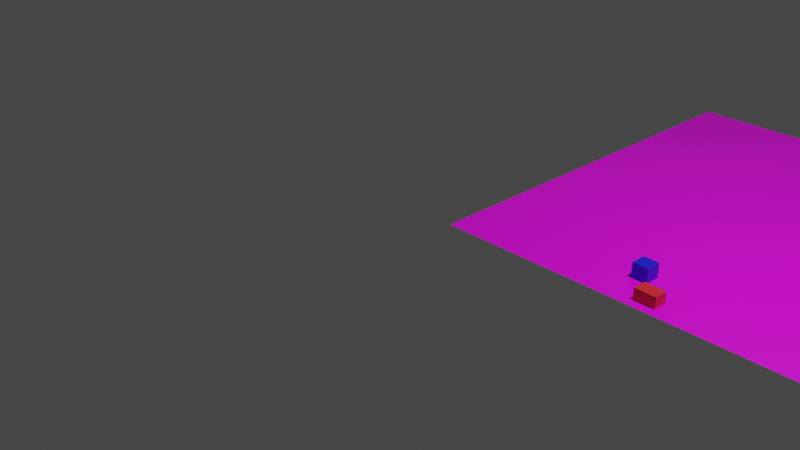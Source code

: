 # Source: firstPathtest.blend  (saved by Blender 2.83.19; exported with 4.5.12 LTS)
import bpy
from mathutils import Matrix  # noqa: F401  (used for matrix-valued properties, if any)

bpy.ops.wm.read_factory_settings(use_empty=True)
scene = bpy.context.scene
scene.name = 'Scene'

# ---- collections
col_collection = bpy.data.collections.new('Collection'); scene.collection.children.link(col_collection)

# ---- images (referenced by path relative to the original .blend; pixels are not part of the script)
import os
ASSET_DIR = os.environ.get("B2B_ASSET_DIR", "")  # directory of the original .blend (textures are referenced by path, not embedded)
HERE = os.path.dirname(os.path.abspath(__file__))  # packed textures are extracted next to this script under _unpacked/

def load_image(name, relpath, width, height, colorspace="sRGB"):
    """Load a texture the original file referenced (path relative to the .blend, or extracted next to this script)."""
    p = next((c for c in (os.path.join(HERE, relpath), os.path.join(ASSET_DIR, relpath)) if relpath and os.path.exists(c)), "")
    if p:
        img = bpy.data.images.load(p, check_existing=True)
        img.name = name
    else:  # same state as the original file: an image datablock whose file is absent (Cycles renders it pink)
        img = bpy.data.images.new(name, width, height)
        img.source = "FILE"
        img.filepath = "//" + (relpath or name)
    img.colorspace_settings.name = colorspace
    return img
img_track_reinvent_base_png = load_image('track-reinvent_base.png', 'track-reinvent_base.png', 1024, 1024, 'sRGB')

# ---- materials (node trees are filled in below, after node groups)
mat_material_005 = bpy.data.materials.new('Material.005')
mat_material_005.use_transparent_shadow = False
mat_material_004 = bpy.data.materials.new('Material.004')
mat_material_004.use_transparent_shadow = False
mat_material = bpy.data.materials.new('Material')
mat_material.alpha_threshold = 0.0
mat_material.use_transparent_shadow = False
mat_material.line_color = (0.0, 0.0, 0.0, 1.0)

# ---- material node trees
mat_material_005.use_nodes = True; mat_material_005.node_tree.nodes.clear()
_N = mat_material_005.node_tree.nodes; _L = mat_material_005.node_tree.links
n0 = _N.new('ShaderNodeBsdfPrincipled'); n0.name = 'Principled BSDF'; n0.location = (10, 300)
n0.distribution = 'GGX'
n0.subsurface_method = 'BURLEY'
n0.inputs[0].default_value = (0.8, 0.02118, 0.02715, 1.0)
n0.inputs[3].default_value = 1.45
n0.inputs[27].default_value = (0.0, 0.0, 0.0, 1.0)
n0.inputs[28].default_value = 1.0
n1 = _N.new('ShaderNodeOutputMaterial'); n1.name = 'Material Output'; n1.location = (300, 300)
_L.new(n0.outputs[0], n1.inputs[0])
n1.is_active_output = True
mat_material_004.use_nodes = True; mat_material_004.node_tree.nodes.clear()
_N = mat_material_004.node_tree.nodes; _L = mat_material_004.node_tree.links
n0 = _N.new('ShaderNodeBsdfPrincipled'); n0.name = 'Principled BSDF'; n0.location = (10, 300)
n0.distribution = 'GGX'
n0.subsurface_method = 'BURLEY'
n0.inputs[0].default_value = (0.01266, 0.009299, 0.8, 1.0)
n0.inputs[3].default_value = 1.45
n0.inputs[27].default_value = (0.0, 0.0, 0.0, 1.0)
n0.inputs[28].default_value = 1.0
n1 = _N.new('ShaderNodeOutputMaterial'); n1.name = 'Material Output'; n1.location = (300, 300)
_L.new(n0.outputs[0], n1.inputs[0])
n1.is_active_output = True
mat_material.use_nodes = True; mat_material.node_tree.nodes.clear()
_N = mat_material.node_tree.nodes; _L = mat_material.node_tree.links
n0 = _N.new('ShaderNodeOutputMaterial'); n0.name = 'Material Output'; n0.location = (300, 300)
n1 = _N.new('ShaderNodeBsdfPrincipled'); n1.name = 'Principled BSDF'; n1.location = (10, 300)
n1.distribution = 'GGX'
n1.subsurface_method = 'BURLEY'
n1.inputs[2].default_value = 0.4
n1.inputs[3].default_value = 1.45
n1.inputs[27].default_value = (0.0, 0.0, 0.0, 1.0)
n1.inputs[28].default_value = 1.0
n2 = _N.new('ShaderNodeTexImage'); n2.name = 'Image Texture'; n2.location = (-280, 280)
n2.image = img_track_reinvent_base_png
_L.new(n1.outputs[0], n0.inputs[0])
_L.new(n2.outputs[0], n1.inputs[0])
n0.is_active_output = True

# ---- world
world_world = bpy.data.worlds.new('World'); scene.world = world_world
world_world.use_nodes = True; world_world.node_tree.nodes.clear()
_N = world_world.node_tree.nodes; _L = world_world.node_tree.links
n0 = _N.new('ShaderNodeOutputWorld'); n0.name = 'World Output'; n0.location = (300, 300)
n1 = _N.new('ShaderNodeBackground'); n1.name = 'Background'; n1.location = (10, 300)
n1.inputs[0].default_value = (0.05088, 0.05088, 0.05088, 1.0)
_L.new(n1.outputs[0], n0.inputs[0])
n0.is_active_output = True
world_world.color = (0.05088, 0.05088, 0.05088)
world_world.use_sun_shadow = False
world_world.sun_shadow_jitter_overblur = 0.0

# ---- cameras
cam_camera = bpy.data.cameras.new('Camera')
cam_camera.clip_end = 100.0
cam_camera.ortho_scale = 7.314

# ---- lights
light_light = bpy.data.lights.new('Light', 'POINT')
light_light.transmission_factor = 0.0
light_light.energy = 1000.0
light_light.shadow_soft_size = 0.1
light_light.shadow_maximum_resolution = 0.006
light_light.use_absolute_resolution = True

# ---- meshes
me_cube_001 = bpy.data.meshes.new('Cube.001')
me_cube_001.from_pydata([(-1.0, -1.0, -1.0), (-1.0, -1.0, 1.0), (-1.0, 1.0, -1.0), (-1.0, 1.0, 1.0), (1.0, -1.0, -1.0), (1.0, -1.0, 1.0), (1.0, 1.0, -1.0), (1.0, 1.0, 1.0)], [], [(0, 1, 3, 2), (2, 3, 7, 6), (6, 7, 5, 4), (4, 5, 1, 0), (2, 6, 4, 0), (7, 3, 1, 5)])
_uv = me_cube_001.uv_layers.new(name='UVMap')
_uv.uv.foreach_set('vector', [0.375, 0.0, 0.625, 0.0, 0.625, 0.25, 0.375, 0.25, 0.375, 0.25, 0.625, 0.25, 0.625, 0.5, 0.375, 0.5, 0.375, 0.5, 0.625, 0.5, 0.625, 0.75, 0.375, 0.75, 0.375, 0.75, 0.625, 0.75, 0.625, 1.0, 0.375, 1.0, 0.125, 0.5, 0.375, 0.5, 0.375, 0.75, 0.125, 0.75, 0.625, 0.5, 0.875, 0.5, 0.875, 0.75, 0.625, 0.75])
me_cube_001.materials.append(mat_material_005)
me_cube_001.use_remesh_fix_poles = True
me_cube_001.use_remesh_preserve_attributes = False
me_cube_001.use_mirror_vertex_groups = False
me_cube_001.update()
me_cube = bpy.data.meshes.new('Cube')
me_cube.from_pydata([(2.337, 0.6496, -0.01814), (2.337, 0.6496, 0.1569), (2.337, 0.8246, -0.01814), (2.337, 0.8246, 0.1569), (2.512, 0.6496, -0.01814), (2.512, 0.6496, 0.1569), (2.512, 0.8246, -0.01814), (2.512, 0.8246, 0.1569)], [], [(0, 4, 6, 2), (3, 2, 6, 7), (7, 6, 4, 5), (5, 1, 3, 7), (1, 0, 2, 3), (5, 4, 0, 1)])
_uv = me_cube.uv_layers.new(name='UVMap')
_uv.uv.foreach_set('vector', [0.625, 0.5, 0.875, 0.5, 0.875, 0.75, 0.625, 0.75, 0.375, 0.75, 0.625, 0.75, 0.625, 1.0, 0.375, 1.0, 0.375, 0.0, 0.625, 0.0, 0.625, 0.25, 0.375, 0.25, 0.125, 0.5, 0.375, 0.5, 0.375, 0.75, 0.125, 0.75, 0.375, 0.5, 0.625, 0.5, 0.625, 0.75, 0.375, 0.75, 0.375, 0.25, 0.625, 0.25, 0.625, 0.5, 0.375, 0.5])
me_cube.materials.append(mat_material_004)
me_cube.use_remesh_preserve_volume = False
me_cube.use_remesh_preserve_attributes = False
me_cube.use_mirror_vertex_groups = False
me_cube.update()
me_plane = bpy.data.meshes.new('Plane')
me_plane.from_pydata([(-1.0, -1.0, 0.0), (1.0, -1.0, 0.0), (-1.0, 1.0, 0.0), (1.0, 1.0, 0.0)], [], [(0, 1, 3, 2)])
_uv = me_plane.uv_layers.new(name='UVMap')
_uv.uv.foreach_set('vector', [0.0, 0.0, 1.0, 0.0, 1.0, 1.0, 0.0, 1.0])
me_plane.materials.append(mat_material)
me_plane.use_remesh_fix_poles = True
me_plane.use_remesh_preserve_attributes = False
me_plane.use_mirror_vertex_groups = False
me_plane.update()

# ---- curves / text
cu_crv_024 = bpy.data.curves.new('crv.024', 'CURVE')
cu_crv_024.dimensions = '3D'
_sp = cu_crv_024.splines.new('NURBS'); _sp.points.add(266)
_sp.points.foreach_set('co', [2.55, 0.6831, 0.0, 1.0, 2.553, 0.6836, 0.0, 1.0, 2.555, 0.6842, 0.0, 1.0, 2.566, 0.6878, 0.0, 1.0, 2.592, 0.6936, 0.0, 1.0, 2.626, 0.7006, 0.0, 1.0, 2.669, 0.7104, 0.0, 1.0, 2.716, 0.721, 0.0, 1.0, 2.779, 0.7362, 0.0, 1.0, 2.867, 0.7585, 0.0, 1.0, 2.919, 0.7722, 0.0, 1.0, 2.99, 0.793, 0.0, 1.0, 3.074, 0.818, 0.0, 1.0, 3.144, 0.8397, 0.0, 1.0, 3.23, 0.8659, 0.0, 1.0, 3.277, 0.8778, 0.0, 1.0, 3.348, 0.8919, 0.0, 1.0, 3.44, 0.905, 0.0, 1.0, 3.518, 0.9147, 0.0, 1.0, 3.588, 0.9195, 0.0, 1.0, 3.639, 0.9199, 0.0, 1.0, 3.68, 0.9175, 0.0, 1.0, 3.74, 0.9126, 0.0, 1.0, 3.801, 0.9062, 0.0, 1.0, 3.876, 0.8921, 0.0, 1.0, 3.935, 0.876, 0.0, 1.0, 4.002, 0.8509, 0.0, 1.0, 4.102, 0.8021, 0.0, 1.0, 4.176, 0.7615, 0.0, 1.0, 4.26, 0.7143, 0.0, 1.0, 4.334, 0.6712, 0.0, 1.0, 4.402, 0.6342, 0.0, 1.0, 4.47, 0.5992, 0.0, 1.0, 4.533, 0.5694, 0.0, 1.0, 4.587, 0.548, 0.0, 1.0, 4.655, 0.5255, 0.0, 1.0, 4.706, 0.5113, 0.0, 1.0, 4.751, 0.501, 0.0, 1.0, 4.794, 0.492, 0.0, 1.0, 4.84, 0.4822, 0.0, 1.0, 4.887, 0.4728, 0.0, 1.0, 4.939, 0.4628, 0.0, 1.0, 4.989, 0.4538, 0.0, 1.0, 5.023, 0.4475, 0.0, 1.0, 5.077, 0.4394, 0.0, 1.0, 5.12, 0.4345, 0.0, 1.0, 5.166, 0.4309, 0.0, 1.0, 5.221, 0.4285, 0.0, 1.0, 5.258, 0.4282, 0.0, 1.0, 5.301, 0.4292, 0.0, 1.0, 5.339, 0.4304, 0.0, 1.0, 5.402, 0.4323, 0.0, 1.0, 5.443, 0.4348, 0.0, 1.0, 5.49, 0.4396, 0.0, 1.0, 5.534, 0.4441, 0.0, 1.0, 5.612, 0.4576, 0.0, 1.0, 5.68, 0.4724, 0.0, 1.0, 5.751, 0.4875, 0.0, 1.0, 5.825, 0.5001, 0.0, 1.0, 5.913, 0.512, 0.0, 1.0, 5.966, 0.5196, 0.0, 1.0, 6.017, 0.5273, 0.0, 1.0, 6.06, 0.5315, 0.0, 1.0, 6.112, 0.5348, 0.0, 1.0, 6.159, 0.5384, 0.0, 1.0, 6.203, 0.5435, 0.0, 1.0, 6.256, 0.5528, 0.0, 1.0, 6.292, 0.5614, 0.0, 1.0, 6.344, 0.5767, 0.0, 1.0, 6.374, 0.5879, 0.0, 1.0, 6.423, 0.6094, 0.0, 1.0, 6.46, 0.6293, 0.0, 1.0, 6.495, 0.6495, 0.0, 1.0, 6.534, 0.6714, 0.0, 1.0, 6.579, 0.6956, 0.0, 1.0, 6.613, 0.7139, 0.0, 1.0, 6.658, 0.7371, 0.0, 1.0, 6.702, 0.7587, 0.0, 1.0, 6.746, 0.7814, 0.0, 1.0, 6.786, 0.8035, 0.0, 1.0, 6.825, 0.8269, 0.0, 1.0, 6.867, 0.857, 0.0, 1.0, 6.895, 0.881, 0.0, 1.0, 6.932, 0.9133, 0.0, 1.0, 6.958, 0.9407, 0.0, 1.0, 6.992, 0.9803, 0.0, 1.0, 7.029, 1.034, 0.0, 1.0, 7.072, 1.111, 0.0, 1.0, 7.1, 1.183, 0.0, 1.0, 7.121, 1.255, 0.0, 1.0, 7.137, 1.328, 0.0, 1.0, 7.143, 1.393, 0.0, 1.0, 7.144, 1.489, 0.0, 1.0, 7.139, 1.57, 0.0, 1.0, 7.13, 1.634, 0.0, 1.0, 7.115, 1.703, 0.0, 1.0, 7.094, 1.774, 0.0, 1.0, 7.065, 1.854, 0.0, 1.0, 7.024, 1.954, 0.0, 1.0, 6.984, 2.029, 0.0, 1.0, 6.915, 2.133, 0.0, 1.0, 6.871, 2.187, 0.0, 1.0, 6.821, 2.241, 0.0, 1.0, 6.751, 2.306, 0.0, 1.0, 6.674, 2.363, 0.0, 1.0, 6.601, 2.405, 0.0, 1.0, 6.529, 2.438, 0.0, 1.0, 6.438, 2.467, 0.0, 1.0, 6.346, 2.484, 0.0, 1.0, 6.269, 2.497, 0.0, 1.0, 6.208, 2.504, 0.0, 1.0, 6.133, 2.51, 0.0, 1.0, 6.055, 2.519, 0.0, 1.0, 5.982, 2.53, 0.0, 1.0, 5.842, 2.567, 0.0, 1.0, 5.809, 2.579, 0.0, 1.0, 5.751, 2.604, 0.0, 1.0, 5.684, 2.637, 0.0, 1.0, 5.606, 2.675, 0.0, 1.0, 5.515, 2.714, 0.0, 1.0, 5.444, 2.74, 0.0, 1.0, 5.387, 2.76, 0.0, 1.0, 5.303, 2.787, 0.0, 1.0, 5.236, 2.805, 0.0, 1.0, 5.128, 2.83, 0.0, 1.0, 5.047, 2.852, 0.0, 1.0, 4.974, 2.872, 0.0, 1.0, 4.922, 2.885, 0.0, 1.0, 4.842, 2.91, 0.0, 1.0, 4.788, 2.925, 0.0, 1.0, 4.727, 2.943, 0.0, 1.0, 4.634, 2.968, 0.0, 1.0, 4.576, 2.984, 0.0, 1.0, 4.482, 3.015, 0.0, 1.0, 4.406, 3.047, 0.0, 1.0, 4.321, 3.091, 0.0, 1.0, 4.241, 3.144, 0.0, 1.0, 4.181, 3.196, 0.0, 1.0, 4.139, 3.239, 0.0, 1.0, 4.065, 3.322, 0.0, 1.0, 4.012, 3.394, 0.0, 1.0, 3.959, 3.483, 0.0, 1.0, 3.934, 3.54, 0.0, 1.0, 3.908, 3.609, 0.0, 1.0, 3.89, 3.667, 0.0, 1.0, 3.874, 3.724, 0.0, 1.0, 3.861, 3.764, 0.0, 1.0, 3.845, 3.808, 0.0, 1.0, 3.83, 3.849, 0.0, 1.0, 3.814, 3.89, 0.0, 1.0, 3.794, 3.934, 0.0, 1.0, 3.773, 3.974, 0.0, 1.0, 3.743, 4.022, 0.0, 1.0, 3.708, 4.067, 0.0, 1.0, 3.679, 4.101, 0.0, 1.0, 3.646, 4.136, 0.0, 1.0, 3.613, 4.168, 0.0, 1.0, 3.581, 4.196, 0.0, 1.0, 3.542, 4.228, 0.0, 1.0, 3.505, 4.253, 0.0, 1.0, 3.44, 4.287, 0.0, 1.0, 3.382, 4.309, 0.0, 1.0, 3.316, 4.329, 0.0, 1.0, 3.229, 4.346, 0.0, 1.0, 3.138, 4.354, 0.0, 1.0, 3.062, 4.356, 0.0, 1.0, 3.037, 4.355, 0.0, 1.0, 2.902, 4.336, 0.0, 1.0, 2.793, 4.315, 0.0, 1.0, 2.698, 4.3, 0.0, 1.0, 2.637, 4.292, 0.0, 1.0, 2.568, 4.283, 0.0, 1.0, 2.488, 4.268, 0.0, 1.0, 2.397, 4.251, 0.0, 1.0, 2.319, 4.239, 0.0, 1.0, 2.263, 4.234, 0.0, 1.0, 2.213, 4.23, 0.0, 1.0, 2.175, 4.229, 0.0, 1.0, 2.118, 4.231, 0.0, 1.0, 2.082, 4.233, 0.0, 1.0, 2.024, 4.236, 0.0, 1.0, 1.988, 4.239, 0.0, 1.0, 1.933, 4.247, 0.0, 1.0, 1.874, 4.26, 0.0, 1.0, 1.834, 4.273, 0.0, 1.0, 1.795, 4.287, 0.0, 1.0, 1.749, 4.305, 0.0, 1.0, 1.703, 4.321, 0.0, 1.0, 1.664, 4.335, 0.0, 1.0, 1.62, 4.351, 0.0, 1.0, 1.575, 4.364, 0.0, 1.0, 1.519, 4.377, 0.0, 1.0, 1.463, 4.386, 0.0, 1.0, 1.417, 4.39, 0.0, 1.0, 1.366, 4.39, 0.0, 1.0, 1.322, 4.389, 0.0, 1.0, 1.278, 4.386, 0.0, 1.0, 1.219, 4.378, 0.0, 1.0, 1.173, 4.365, 0.0, 1.0, 1.092, 4.335, 0.0, 1.0, 1.0, 4.282, 0.0, 1.0, 0.9335, 4.23, 0.0, 1.0, 0.8248, 4.114, 0.0, 1.0, 0.769, 4.035, 0.0, 1.0, 0.6912, 3.888, 0.0, 1.0, 0.6638, 3.823, 0.0, 1.0, 0.6194, 3.692, 0.0, 1.0, 0.6025, 3.602, 0.0, 1.0, 0.5985, 3.533, 0.0, 1.0, 0.605, 3.455, 0.0, 1.0, 0.6157, 3.398, 0.0, 1.0, 0.6406, 3.316, 0.0, 1.0, 0.6688, 3.242, 0.0, 1.0, 0.6968, 3.172, 0.0, 1.0, 0.7242, 3.105, 0.0, 1.0, 0.7505, 3.034, 0.0, 1.0, 0.7737, 2.957, 0.0, 1.0, 0.786, 2.901, 0.0, 1.0, 0.7994, 2.77, 0.0, 1.0, 0.8014, 2.707, 0.0, 1.0, 0.8055, 2.605, 0.0, 1.0, 0.8066, 2.502, 0.0, 1.0, 0.8063, 2.407, 0.0, 1.0, 0.8079, 2.319, 0.0, 1.0, 0.8146, 2.223, 0.0, 1.0, 0.8271, 2.129, 0.0, 1.0, 0.8463, 2.049, 0.0, 1.0, 0.8697, 1.984, 0.0, 1.0, 0.9004, 1.913, 0.0, 1.0, 0.9505, 1.816, 0.0, 1.0, 1.005, 1.732, 0.0, 1.0, 1.06, 1.661, 0.0, 1.0, 1.114, 1.593, 0.0, 1.0, 1.157, 1.538, 0.0, 1.0, 1.194, 1.483, 0.0, 1.0, 1.22, 1.443, 0.0, 1.0, 1.25, 1.385, 0.0, 1.0, 1.277, 1.325, 0.0, 1.0, 1.301, 1.27, 0.0, 1.0, 1.329, 1.207, 0.0, 1.0, 1.349, 1.166, 0.0, 1.0, 1.373, 1.117, 0.0, 1.0, 1.393, 1.08, 0.0, 1.0, 1.417, 1.04, 0.0, 1.0, 1.457, 0.9841, 0.0, 1.0, 1.517, 0.9166, 0.0, 1.0, 1.577, 0.8631, 0.0, 1.0, 1.647, 0.8182, 0.0, 1.0, 1.697, 0.794, 0.0, 1.0, 1.749, 0.776, 0.0, 1.0, 1.79, 0.7657, 0.0, 1.0, 1.832, 0.7593, 0.0, 1.0, 1.89, 0.7545, 0.0, 1.0, 1.944, 0.7546, 0.0, 1.0, 2.015, 0.7596, 0.0, 1.0, 2.077, 0.768, 0.0, 1.0, 2.124, 0.7744, 0.0, 1.0, 2.193, 0.7818, 0.0, 1.0, 2.289, 0.7874, 0.0, 1.0, 2.365, 0.7864, 0.0, 1.0, 2.434, 0.7811, 0.0, 1.0, 2.539, 0.7679, 0.0, 1.0, 2.603, 0.7553, 0.0, 1.0, 2.672, 0.7397, 0.0, 1.0, 2.754, 0.7241, 0.0, 1.0, 2.839, 0.7092, 0.0, 1.0, 2.945, 0.6897, 0.0, 1.0])
cu_crv_024.use_path = True
cu_crv_024.use_path_follow = True
cu_crv_024.use_path_clamp = True
cu_crv_024.eval_time = 1.0
cu_crv_024.fill_mode = 'FULL'
cu_crv = bpy.data.curves.new('crv', 'CURVE')
cu_crv.dimensions = '3D'
_sp = cu_crv.splines.new('NURBS'); _sp.points.add(295)
_sp.points.foreach_set('co', [2.55, 0.6831, 0.0, 1.0, 2.551, 0.6831, 0.0, 1.0, 2.553, 0.6833, 0.0, 1.0, 2.573, 0.6849, 0.0, 1.0, 2.601, 0.6866, 0.0, 1.0, 2.645, 0.6897, 0.0, 1.0, 2.7, 0.6925, 0.0, 1.0, 2.774, 0.6912, 0.0, 1.0, 2.858, 0.6841, 0.0, 1.0, 2.966, 0.6644, 0.0, 1.0, 3.059, 0.6395, 0.0, 1.0, 3.135, 0.6167, 0.0, 1.0, 3.21, 0.5914, 0.0, 1.0, 3.302, 0.5603, 0.0, 1.0, 3.383, 0.5339, 0.0, 1.0, 3.46, 0.5086, 0.0, 1.0, 3.535, 0.4839, 0.0, 1.0, 3.595, 0.4647, 0.0, 1.0, 3.657, 0.4468, 0.0, 1.0, 3.714, 0.4316, 0.0, 1.0, 3.783, 0.4148, 0.0, 1.0, 3.83, 0.4038, 0.0, 1.0, 3.882, 0.3931, 0.0, 1.0, 3.956, 0.3847, 0.0, 1.0, 4.031, 0.3811, 0.0, 1.0, 4.095, 0.3806, 0.0, 1.0, 4.158, 0.3836, 0.0, 1.0, 4.231, 0.3925, 0.0, 1.0, 4.289, 0.4021, 0.0, 1.0, 4.35, 0.4164, 0.0, 1.0, 4.424, 0.4396, 0.0, 1.0, 4.463, 0.4526, 0.0, 1.0, 4.539, 0.4761, 0.0, 1.0, 4.592, 0.4897, 0.0, 1.0, 4.645, 0.5008, 0.0, 1.0, 4.683, 0.5066, 0.0, 1.0, 4.738, 0.5129, 0.0, 1.0, 4.782, 0.5176, 0.0, 1.0, 4.829, 0.5232, 0.0, 1.0, 4.881, 0.5323, 0.0, 1.0, 4.919, 0.5405, 0.0, 1.0, 4.975, 0.5549, 0.0, 1.0, 5.02, 0.5657, 0.0, 1.0, 5.064, 0.5757, 0.0, 1.0, 5.112, 0.5854, 0.0, 1.0, 5.152, 0.5927, 0.0, 1.0, 5.206, 0.5995, 0.0, 1.0, 5.253, 0.6023, 0.0, 1.0, 5.296, 0.6035, 0.0, 1.0, 5.342, 0.6046, 0.0, 1.0, 5.392, 0.6051, 0.0, 1.0, 5.438, 0.6035, 0.0, 1.0, 5.487, 0.6005, 0.0, 1.0, 5.543, 0.5969, 0.0, 1.0, 5.622, 0.5892, 0.0, 1.0, 5.676, 0.5824, 0.0, 1.0, 5.722, 0.575, 0.0, 1.0, 5.775, 0.5666, 0.0, 1.0, 5.819, 0.5616, 0.0, 1.0, 5.87, 0.5583, 0.0, 1.0, 5.916, 0.5579, 0.0, 1.0, 5.958, 0.5599, 0.0, 1.0, 6.006, 0.5655, 0.0, 1.0, 6.061, 0.5736, 0.0, 1.0, 6.102, 0.579, 0.0, 1.0, 6.15, 0.5867, 0.0, 1.0, 6.192, 0.5941, 0.0, 1.0, 6.245, 0.6046, 0.0, 1.0, 6.294, 0.6156, 0.0, 1.0, 6.331, 0.6244, 0.0, 1.0, 6.371, 0.6351, 0.0, 1.0, 6.426, 0.6496, 0.0, 1.0, 6.473, 0.6663, 0.0, 1.0, 6.514, 0.6837, 0.0, 1.0, 6.552, 0.7036, 0.0, 1.0, 6.594, 0.7265, 0.0, 1.0, 6.631, 0.7489, 0.0, 1.0, 6.68, 0.7803, 0.0, 1.0, 6.713, 0.8017, 0.0, 1.0, 6.757, 0.8283, 0.0, 1.0, 6.797, 0.8528, 0.0, 1.0, 6.834, 0.8756, 0.0, 1.0, 6.867, 0.8979, 0.0, 1.0, 6.913, 0.9343, 0.0, 1.0, 6.968, 0.9876, 0.0, 1.0, 7.021, 1.053, 0.0, 1.0, 7.07, 1.124, 0.0, 1.0, 7.105, 1.191, 0.0, 1.0, 7.13, 1.255, 0.0, 1.0, 7.148, 1.321, 0.0, 1.0, 7.156, 1.364, 0.0, 1.0, 7.163, 1.419, 0.0, 1.0, 7.167, 1.465, 0.0, 1.0, 7.166, 1.513, 0.0, 1.0, 7.162, 1.564, 0.0, 1.0, 7.154, 1.631, 0.0, 1.0, 7.148, 1.684, 0.0, 1.0, 7.14, 1.755, 0.0, 1.0, 7.132, 1.834, 0.0, 1.0, 7.121, 1.905, 0.0, 1.0, 7.101, 1.985, 0.0, 1.0, 7.075, 2.056, 0.0, 1.0, 7.04, 2.136, 0.0, 1.0, 6.997, 2.213, 0.0, 1.0, 6.963, 2.265, 0.0, 1.0, 6.927, 2.313, 0.0, 1.0, 6.894, 2.35, 0.0, 1.0, 6.858, 2.386, 0.0, 1.0, 6.814, 2.422, 0.0, 1.0, 6.763, 2.457, 0.0, 1.0, 6.696, 2.493, 0.0, 1.0, 6.635, 2.521, 0.0, 1.0, 6.569, 2.543, 0.0, 1.0, 6.497, 2.559, 0.0, 1.0, 6.408, 2.574, 0.0, 1.0, 6.346, 2.577, 0.0, 1.0, 6.256, 2.577, 0.0, 1.0, 6.196, 2.576, 0.0, 1.0, 6.11, 2.576, 0.0, 1.0, 6.036, 2.58, 0.0, 1.0, 5.941, 2.591, 0.0, 1.0, 5.864, 2.606, 0.0, 1.0, 5.804, 2.623, 0.0, 1.0, 5.74, 2.648, 0.0, 1.0, 5.691, 2.673, 0.0, 1.0, 5.623, 2.714, 0.0, 1.0, 5.561, 2.751, 0.0, 1.0, 5.501, 2.789, 0.0, 1.0, 5.455, 2.817, 0.0, 1.0, 5.389, 2.854, 0.0, 1.0, 5.332, 2.881, 0.0, 1.0, 5.259, 2.913, 0.0, 1.0, 5.19, 2.938, 0.0, 1.0, 5.109, 2.958, 0.0, 1.0, 5.027, 2.972, 0.0, 1.0, 4.959, 2.98, 0.0, 1.0, 4.898, 2.988, 0.0, 1.0, 4.816, 2.998, 0.0, 1.0, 4.756, 3.007, 0.0, 1.0, 4.704, 3.017, 0.0, 1.0, 4.652, 3.031, 0.0, 1.0, 4.606, 3.044, 0.0, 1.0, 4.559, 3.062, 0.0, 1.0, 4.523, 3.077, 0.0, 1.0, 4.473, 3.1, 0.0, 1.0, 4.42, 3.129, 0.0, 1.0, 4.379, 3.153, 0.0, 1.0, 4.337, 3.179, 0.0, 1.0, 4.295, 3.205, 0.0, 1.0, 4.262, 3.226, 0.0, 1.0, 4.206, 3.262, 0.0, 1.0, 4.16, 3.291, 0.0, 1.0, 4.12, 3.315, 0.0, 1.0, 4.062, 3.351, 0.0, 1.0, 4.002, 3.391, 0.0, 1.0, 3.925, 3.447, 0.0, 1.0, 3.842, 3.52, 0.0, 1.0, 3.781, 3.587, 0.0, 1.0, 3.745, 3.636, 0.0, 1.0, 3.705, 3.705, 0.0, 1.0, 3.679, 3.765, 0.0, 1.0, 3.661, 3.814, 0.0, 1.0, 3.643, 3.865, 0.0, 1.0, 3.624, 3.916, 0.0, 1.0, 3.6, 3.977, 0.0, 1.0, 3.579, 4.032, 0.0, 1.0, 3.563, 4.071, 0.0, 1.0, 3.546, 4.107, 0.0, 1.0, 3.524, 4.152, 0.0, 1.0, 3.481, 4.218, 0.0, 1.0, 3.431, 4.282, 0.0, 1.0, 3.392, 4.321, 0.0, 1.0, 3.342, 4.362, 0.0, 1.0, 3.293, 4.394, 0.0, 1.0, 3.222, 4.432, 0.0, 1.0, 3.164, 4.457, 0.0, 1.0, 3.091, 4.481, 0.0, 1.0, 3.022, 4.497, 0.0, 1.0, 2.987, 4.502, 0.0, 1.0, 2.94, 4.506, 0.0, 1.0, 2.882, 4.509, 0.0, 1.0, 2.827, 4.509, 0.0, 1.0, 2.771, 4.506, 0.0, 1.0, 2.716, 4.499, 0.0, 1.0, 2.672, 4.491, 0.0, 1.0, 2.618, 4.483, 0.0, 1.0, 2.57, 4.473, 0.0, 1.0, 2.535, 4.468, 0.0, 1.0, 2.483, 4.46, 0.0, 1.0, 2.446, 4.457, 0.0, 1.0, 2.372, 4.456, 0.0, 1.0, 2.312, 4.461, 0.0, 1.0, 2.252, 4.471, 0.0, 1.0, 2.2, 4.485, 0.0, 1.0, 2.108, 4.516, 0.0, 1.0, 2.043, 4.54, 0.0, 1.0, 1.971, 4.57, 0.0, 1.0, 1.916, 4.592, 0.0, 1.0, 1.861, 4.613, 0.0, 1.0, 1.819, 4.626, 0.0, 1.0, 1.771, 4.639, 0.0, 1.0, 1.723, 4.649, 0.0, 1.0, 1.649, 4.656, 0.0, 1.0, 1.581, 4.656, 0.0, 1.0, 1.495, 4.645, 0.0, 1.0, 1.418, 4.624, 0.0, 1.0, 1.373, 4.605, 0.0, 1.0, 1.31, 4.573, 0.0, 1.0, 1.255, 4.538, 0.0, 1.0, 1.203, 4.494, 0.0, 1.0, 1.172, 4.462, 0.0, 1.0, 1.137, 4.422, 0.0, 1.0, 1.107, 4.384, 0.0, 1.0, 1.071, 4.326, 0.0, 1.0, 1.033, 4.245, 0.0, 1.0, 1.005, 4.168, 0.0, 1.0, 0.9883, 4.113, 0.0, 1.0, 0.9742, 4.057, 0.0, 1.0, 0.9622, 3.998, 0.0, 1.0, 0.9499, 3.947, 0.0, 1.0, 0.9406, 3.909, 0.0, 1.0, 0.9262, 3.857, 0.0, 1.0, 0.9071, 3.798, 0.0, 1.0, 0.8909, 3.751, 0.0, 1.0, 0.8742, 3.705, 0.0, 1.0, 0.8602, 3.66, 0.0, 1.0, 0.8459, 3.615, 0.0, 1.0, 0.8351, 3.573, 0.0, 1.0, 0.8229, 3.524, 0.0, 1.0, 0.8078, 3.465, 0.0, 1.0, 0.7913, 3.404, 0.0, 1.0, 0.7746, 3.331, 0.0, 1.0, 0.7658, 3.28, 0.0, 1.0, 0.7609, 3.238, 0.0, 1.0, 0.7581, 3.185, 0.0, 1.0, 0.7601, 3.127, 0.0, 1.0, 0.7649, 3.083, 0.0, 1.0, 0.7712, 3.04, 0.0, 1.0, 0.7797, 2.99, 0.0, 1.0, 0.7905, 2.943, 0.0, 1.0, 0.8038, 2.89, 0.0, 1.0, 0.8289, 2.816, 0.0, 1.0, 0.8562, 2.758, 0.0, 1.0, 0.8964, 2.684, 0.0, 1.0, 0.9365, 2.618, 0.0, 1.0, 0.9675, 2.57, 0.0, 1.0, 0.9931, 2.526, 0.0, 1.0, 1.015, 2.486, 0.0, 1.0, 1.033, 2.445, 0.0, 1.0, 1.053, 2.398, 0.0, 1.0, 1.068, 2.351, 0.0, 1.0, 1.078, 2.312, 0.0, 1.0, 1.086, 2.267, 0.0, 1.0, 1.091, 2.196, 0.0, 1.0, 1.089, 2.15, 0.0, 1.0, 1.082, 2.083, 0.0, 1.0, 1.072, 2.02, 0.0, 1.0, 1.062, 1.952, 0.0, 1.0, 1.048, 1.864, 0.0, 1.0, 1.037, 1.785, 0.0, 1.0, 1.029, 1.708, 0.0, 1.0, 1.024, 1.648, 0.0, 1.0, 1.02, 1.582, 0.0, 1.0, 1.022, 1.494, 0.0, 1.0, 1.03, 1.423, 0.0, 1.0, 1.045, 1.357, 0.0, 1.0, 1.063, 1.302, 0.0, 1.0, 1.09, 1.237, 0.0, 1.0, 1.126, 1.171, 0.0, 1.0, 1.171, 1.098, 0.0, 1.0, 1.206, 1.052, 0.0, 1.0, 1.241, 1.013, 0.0, 1.0, 1.274, 0.9823, 0.0, 1.0, 1.321, 0.9436, 0.0, 1.0, 1.368, 0.9118, 0.0, 1.0, 1.413, 0.8885, 0.0, 1.0, 1.489, 0.859, 0.0, 1.0, 1.54, 0.8479, 0.0, 1.0, 1.601, 0.8395, 0.0, 1.0, 1.658, 0.8368, 0.0, 1.0, 1.727, 0.8382, 0.0, 1.0, 1.801, 0.8425, 0.0, 1.0, 1.871, 0.8454, 0.0, 1.0, 1.942, 0.8459, 0.0, 1.0, 2.022, 0.8426, 0.0, 1.0, 2.133, 0.8309, 0.0, 1.0, 2.228, 0.8128, 0.0, 1.0, 2.307, 0.7901, 0.0, 1.0, 2.385, 0.7635, 0.0, 1.0, 2.469, 0.7333, 0.0, 1.0, 2.54, 0.7068, 0.0, 1.0, 2.633, 0.6727, 0.0, 1.0, 2.694, 0.6511, 0.0, 1.0, 2.797, 0.6199, 0.0, 1.0, 2.881, 0.6002, 0.0, 1.0, 2.975, 0.583, 0.0, 1.0])
cu_crv.use_path = True
cu_crv.use_path_follow = True
cu_crv.use_path_clamp = True
cu_crv.eval_time = 1.0
cu_crv.fill_mode = 'FULL'

# ---- objects
ob_object_name_002 = bpy.data.objects.new('object_name.002', cu_crv_024)
ob_object_name = bpy.data.objects.new('object_name', cu_crv)
ob_cube_001 = bpy.data.objects.new('Cube.001', me_cube_001)
ob_cube = bpy.data.objects.new('Cube', me_cube)
ob_light = bpy.data.objects.new('Light', light_light)
ob_camera = bpy.data.objects.new('Camera', cam_camera)
ob_plane = bpy.data.objects.new('Plane', me_plane)

# ---- transforms, parenting, visibility, modifiers, constraints
ob_object_name_002.location = (0.0, 0.0575, 0.0)
ob_object_name_002.lineart.crease_threshold = 0.0
ob_object_name.location = (0.0, -0.115, 0.0)
ob_object_name.lineart.crease_threshold = 0.0
ob_cube_001.parent = ob_object_name
ob_cube_001.matrix_parent_inverse = Matrix(((-1.344e-07, -1.0, 0.0, 0.6831), (1.0, -1.344e-07, -0.0, -2.551), (0.0, -0.0, 1.0, -0.0), (-0.0, 0.0, -0.0, 1.0)))
ob_cube_001.location = (2.53, 0.575, 0.05084)
ob_cube_001.scale = (0.1186, 0.07865, 0.06845)
ob_cube_001.lineart.crease_threshold = 0.0
ob_cube.parent = ob_object_name_002
ob_cube.matrix_parent_inverse = Matrix(((0.2313, -0.9729, 0.0, 0.07346), (0.9729, 0.2313, -0.0, -2.82), (0.0, -0.0, 1.0, -0.0), (-0.0, 0.0, -0.0, 1.0)))
ob_cube.location = (0.0, 0.0, -0.0006365)
ob_cube.lock_rotations_4d = False
ob_cube.empty_display_type = 'ARROWS'
ob_cube.lineart.crease_threshold = 0.0
ob_light.location = (4.076, 1.005, 5.904)
ob_light.rotation_euler = (0.6503, 0.05522, 1.866)
ob_light.lock_rotations_4d = False
ob_light.empty_display_type = 'ARROWS'
ob_light.color = (0.0, 0.0, 0.0, 0.0)
ob_light.lineart.crease_threshold = 0.0
ob_camera.location = (7.359, -6.926, 4.958)
ob_camera.rotation_euler = (1.109, 0.0, 0.8149)
ob_camera.lock_rotations_4d = False
ob_camera.empty_display_type = 'ARROWS'
ob_camera.color = (0.0, 0.0, 0.0, 0.0)
ob_camera.display_type = 'WIRE'
ob_camera.lineart.crease_threshold = 0.0
ob_plane.location = (4.02, 2.606, 0.0)
ob_plane.scale = (3.573, 2.325, 1.0)
ob_plane.lineart.crease_threshold = 0.0

# ---- collection membership
scene.collection.objects.link(ob_object_name_002)
scene.collection.objects.link(ob_object_name)
scene.collection.objects.link(ob_cube_001)
col_collection.objects.link(ob_cube)
col_collection.objects.link(ob_light)
col_collection.objects.link(ob_camera)
col_collection.objects.link(ob_plane)

# ---- scene / render settings (as saved in the file)
scene.camera = ob_camera
scene.frame_start = 1; scene.frame_end = 120; scene.frame_set(1)
scene.render.engine = 'BLENDER_EEVEE_NEXT'
scene.render.image_settings.file_format = 'FFMPEG'
scene.render.image_settings.color_mode = 'RGB'
scene.cycles.use_denoising = False
scene.cycles.samples = 128
scene.cycles.sampling_pattern = 'TABULATED_SOBOL'
scene.cycles.use_adaptive_sampling = False
scene.cycles.use_light_tree = False
scene.view_settings.view_transform = 'Filmic'
bpy.context.view_layer.update()
